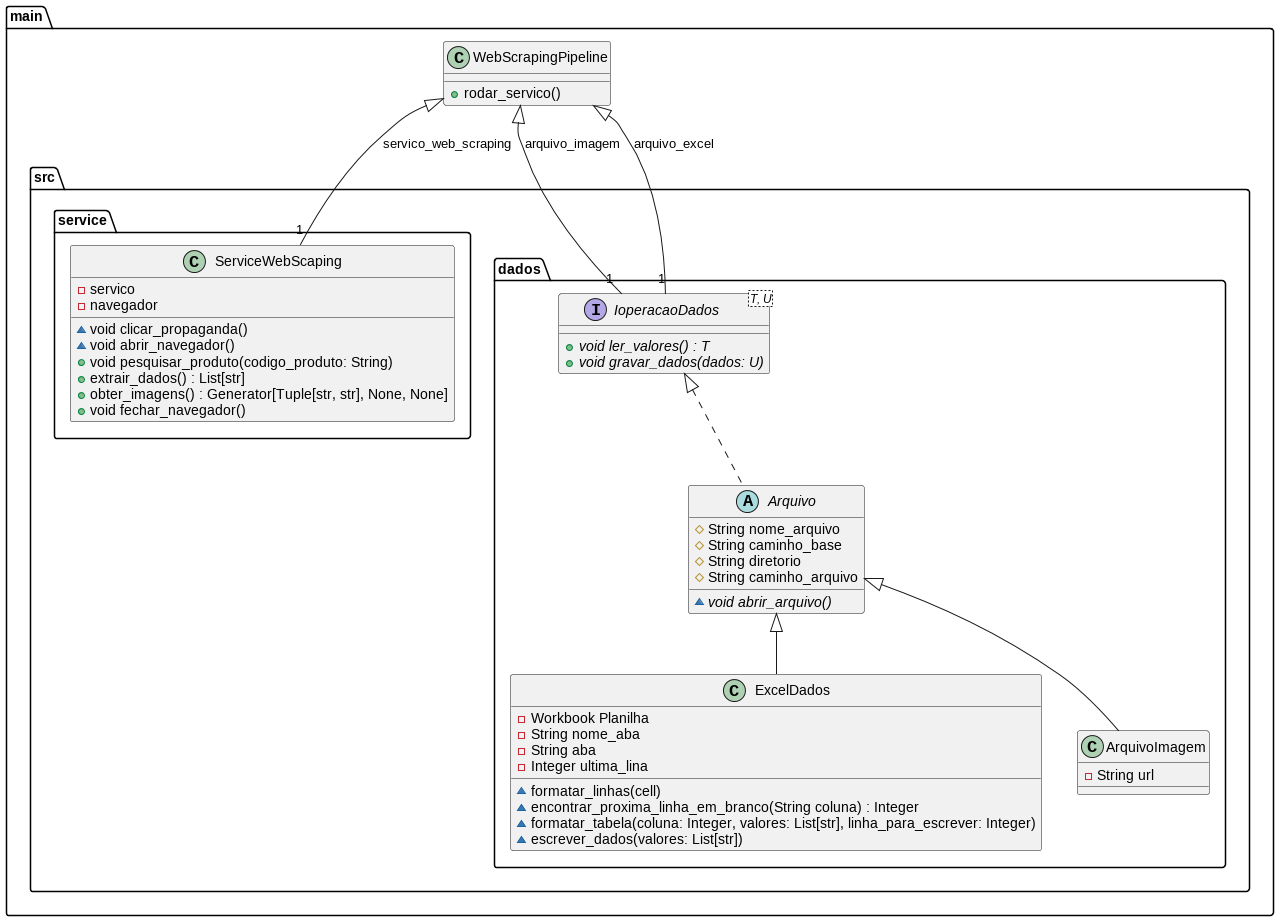

The diagram above was rendered by PlantUML. Its source (embedded in the PNG):
@startuml

package main {
    class WebScrapingPipeline {
            + rodar_servico()
            
        }

        WebScrapingPipeline  <|--  "1" src.service.ServiceWebScaping : servico_web_scraping
        WebScrapingPipeline <|-- "1" src.dados.IoperacaoDados : arquivo_imagem
        WebScrapingPipeline <|-- "1" src.dados.IoperacaoDados : arquivo_excel

    package src {
        
        package dados {

            interface IoperacaoDados<T, U> {
                + void {abstract} ler_valores() : T
                + void {abstract} gravar_dados(dados: U)
              
            }

            abstract class  Arquivo implements IoperacaoDados {
                # String nome_arquivo
                # String caminho_base
                # String diretorio
                # String caminho_arquivo

                ~ void {abstract} abrir_arquivo()
                
            }

            class ExcelDados extends Arquivo {
                - Workbook Planilha
                - String nome_aba
                - String aba
                - Integer ultima_lina

                ~ formatar_linhas(cell)
                ~ encontrar_proxima_linha_em_branco(String coluna) : Integer
                ~ formatar_tabela(coluna: Integer, valores: List[str], linha_para_escrever: Integer)
                ~ escrever_dados(valores: List[str])

      
            }

            class ArquivoImagem extends Arquivo {
                - String url
            }

        }

        package service {

           class ServiceWebScaping {
                - servico
                - navegador

                ~ void clicar_propaganda()
                ~ void abrir_navegador()
                + void pesquisar_produto(codigo_produto: String)
                + extrair_dados() : List[str]
                + obter_imagens() : Generator[Tuple[str, str], None, None]
                + void fechar_navegador()
           }

        }

    }
}

@enduml